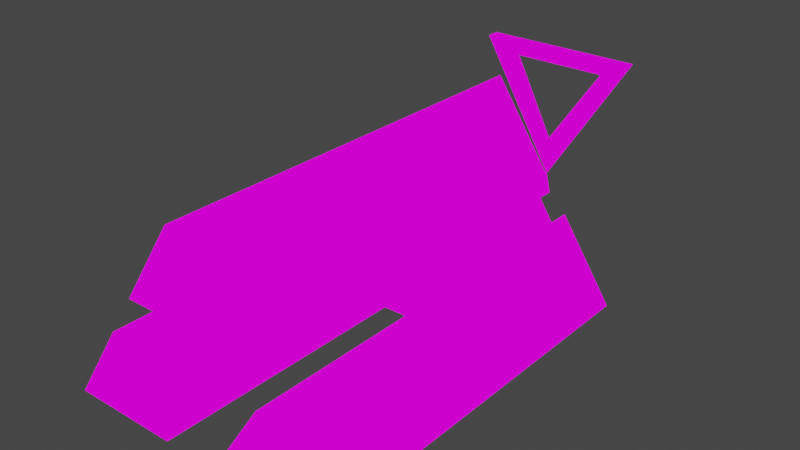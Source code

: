 # Source: blend.blend  (saved by Blender 3.1.7; exported with 4.5.12 LTS)
import bpy
from mathutils import Matrix  # noqa: F401  (used for matrix-valued properties, if any)

bpy.ops.wm.read_factory_settings(use_empty=True)
scene = bpy.context.scene
scene.name = 'Scene'

# ---- collections
col_collection = bpy.data.collections.new('Collection'); scene.collection.children.link(col_collection)

# ---- images (referenced by path relative to the original .blend; pixels are not part of the script)
import os
ASSET_DIR = os.environ.get("B2B_ASSET_DIR", "")  # directory of the original .blend (textures are referenced by path, not embedded)
HERE = os.path.dirname(os.path.abspath(__file__))  # packed textures are extracted next to this script under _unpacked/

def load_image(name, relpath, width, height, colorspace="sRGB"):
    """Load a texture the original file referenced (path relative to the .blend, or extracted next to this script)."""
    p = next((c for c in (os.path.join(HERE, relpath), os.path.join(ASSET_DIR, relpath)) if relpath and os.path.exists(c)), "")
    if p:
        img = bpy.data.images.load(p, check_existing=True)
        img.name = name
    else:  # same state as the original file: an image datablock whose file is absent (Cycles renders it pink)
        img = bpy.data.images.new(name, width, height)
        img.source = "FILE"
        img.filepath = "//" + (relpath or name)
    img.colorspace_settings.name = colorspace
    return img
img_png = load_image('пулемёт.png', 'пулемёт.png', 1024, 1024, 'sRGB')
img_png_1 = load_image('ручка.png', 'ручка.png', 1024, 1024, 'sRGB')
img_png_2 = load_image('рукоятка.png', 'рукоятка.png', 1024, 1024, 'sRGB')

# ---- materials (node trees are filled in below, after node groups)
mat_x = bpy.data.materials.new('Материал')
mat_x.use_transparent_shadow = False
mat_001 = bpy.data.materials.new('Материал.001')
mat_001.use_transparent_shadow = False
mat_002 = bpy.data.materials.new('Материал.002')
mat_002.use_transparent_shadow = False

# ---- material node trees
mat_x.use_nodes = True; mat_x.node_tree.nodes.clear()
_N = mat_x.node_tree.nodes; _L = mat_x.node_tree.links
n0 = _N.new('ShaderNodeOutputMaterial'); n0.name = 'Material Output'; n0.location = (300, 300)
n1 = _N.new('ShaderNodeEmission'); n1.name = 'Излучение'; n1.location = (10, 300)
n2 = _N.new('ShaderNodeTexImage'); n2.name = 'Изображение-текстура'; n2.location = (-280, 280)
n2.image = img_png
n2.interpolation = 'Closest'
_L.new(n1.outputs[0], n0.inputs[0])
_L.new(n2.outputs[0], n1.inputs[0])
n0.is_active_output = True
mat_001.use_nodes = True; mat_001.node_tree.nodes.clear()
_N = mat_001.node_tree.nodes; _L = mat_001.node_tree.links
n0 = _N.new('ShaderNodeOutputMaterial'); n0.name = 'Material Output'; n0.location = (300, 300)
n1 = _N.new('ShaderNodeEmission'); n1.name = 'Излучение'; n1.location = (10, 300)
n2 = _N.new('ShaderNodeTexImage'); n2.name = 'Изображение-текстура'; n2.location = (-280, 280)
n2.image = img_png_1
n2.interpolation = 'Closest'
_L.new(n1.outputs[0], n0.inputs[0])
_L.new(n2.outputs[0], n1.inputs[0])
n0.is_active_output = True
mat_002.use_nodes = True; mat_002.node_tree.nodes.clear()
_N = mat_002.node_tree.nodes; _L = mat_002.node_tree.links
n0 = _N.new('ShaderNodeOutputMaterial'); n0.name = 'Material Output'; n0.location = (300, 300)
n1 = _N.new('ShaderNodeEmission'); n1.name = 'Излучение'; n1.location = (10, 300)
n2 = _N.new('ShaderNodeTexImage'); n2.name = 'Изображение-текстура'; n2.location = (-280, 280)
n2.image = img_png_2
n2.interpolation = 'Closest'
_L.new(n1.outputs[0], n0.inputs[0])
_L.new(n2.outputs[0], n1.inputs[0])
n0.is_active_output = True

# ---- world
world_world = bpy.data.worlds.new('World'); scene.world = world_world
world_world.use_nodes = True; world_world.node_tree.nodes.clear()
_N = world_world.node_tree.nodes; _L = world_world.node_tree.links
n0 = _N.new('ShaderNodeOutputWorld'); n0.name = 'World Output'; n0.location = (300, 300)
n1 = _N.new('ShaderNodeBackground'); n1.name = 'Background'; n1.location = (10, 300)
n1.inputs[0].default_value = (0.05088, 0.05088, 0.05088, 1.0)
_L.new(n1.outputs[0], n0.inputs[0])
n0.is_active_output = True
world_world.color = (0.05088, 0.05088, 0.05088)
world_world.use_sun_shadow = False
world_world.sun_shadow_jitter_overblur = 0.0

# ---- meshes
me_002 = bpy.data.meshes.new('Сфера.002')
me_002.from_pydata([(0.378, -2.016, 0.063), (0.378, -0.126, 0.063), (0.63, -2.016, -0.315), (0.63, -0.126, -0.315), (0.378, -0.126, -0.189), (0.126, -2.016, -0.315), (0.126, -0.126, -0.315), (0.378, -0.063, -0.189), (2.98e-08, -2.016, 0.63), (2.98e-08, -0.126, 0.63), (0.252, -2.016, 0.252), (0.252, -0.126, 0.252), (2.98e-08, -0.126, 0.378), (-0.252, -2.016, 0.252), (-0.252, -0.126, 0.252), (2.98e-08, -0.063, 0.378), (-0.378, -2.016, 0.063), (-0.378, -0.126, 0.063), (-0.126, -2.016, -0.315), (-0.126, -0.126, -0.315), (-0.378, -0.126, -0.189), (-0.63, -2.016, -0.315), (-0.63, -0.126, -0.315), (-0.378, -0.063, -0.189), (2.98e-08, -0.126, 0.378), (2.98e-08, -0.063, 0.378), (0.378, -0.126, -0.189), (0.378, -0.063, -0.189), (-0.378, -0.126, -0.189), (-0.378, -0.063, -0.189), (2.98e-08, 0.0, -2.98e-08), (-0.189, -0.063, -0.126), (0.189, -0.063, -0.126), (2.98e-08, -0.063, 0.189), (2.98e-08, -1.071, -2.98e-08), (-0.189, -1.008, -0.126), (0.189, -1.008, -0.126), (2.98e-08, -1.008, 0.189)], [], [(7, 1, 3), (1, 0, 2, 3), (0, 4, 2), (7, 3, 6), (3, 2, 5, 6), (2, 4, 5), (7, 6, 1), (6, 5, 0, 1), (5, 4, 0), (15, 9, 11), (9, 8, 10, 11), (8, 12, 10), (15, 11, 14), (11, 10, 13, 14), (10, 12, 13), (15, 14, 9), (14, 13, 8, 9), (13, 12, 8), (23, 17, 19), (17, 16, 18, 19), (16, 20, 18), (23, 19, 22), (19, 18, 21, 22), (18, 20, 21), (23, 22, 17), (22, 21, 16, 17), (21, 20, 16), (30, 25, 27), (25, 24, 26, 27), (24, 33, 32, 26), (30, 27, 29), (27, 26, 28, 29), (26, 32, 31, 28), (30, 29, 25), (29, 28, 24, 25), (28, 31, 33, 24), (36, 37, 34), (32, 33, 37, 36), (33, 31, 35, 37), (31, 32, 36, 35), (37, 35, 34), (35, 36, 34)])
_uv = me_002.uv_layers.new(name='UVКарта')
_uv.uv.foreach_set('vector', [0.9002, 0.6089, 0.9002, 0.6762, 0.9675, 0.5752, 0.5308, 0.9893, 0.003795, 0.9893, 0.003795, 0.8839, 0.5308, 0.8839, 0.003795, 0.9893, 0.5308, 0.919, 0.003795, 0.8839, 0.9002, 0.6089, 0.9675, 0.5752, 0.8329, 0.5752, 0.5235, 0.5072, 0.5235, 0.02657, 0.3954, 0.02657, 0.3954, 0.5072, 0.5235, 0.02657, 0.4594, 0.5072, 0.3954, 0.02657, 0.9002, 0.6089, 0.8329, 0.5752, 0.9002, 0.6762, 0.5308, 0.8839, 0.003795, 0.8839, 0.003795, 0.9893, 0.5308, 0.9893, 0.003795, 0.8839, 0.5308, 0.919, 0.003795, 0.9893, 0.8042, 0.4083, 0.8042, 0.4756, 0.8715, 0.3747, 0.5308, 0.8338, 0.003795, 0.8338, 0.003795, 0.7284, 0.5308, 0.7284, 0.003795, 0.8338, 0.5308, 0.7636, 0.003795, 0.7284, 0.8042, 0.4083, 0.8715, 0.3747, 0.7369, 0.3747, 0.3342, 0.5072, 0.3342, 0.02657, 0.206, 0.02657, 0.206, 0.5072, 0.3342, 0.02657, 0.2701, 0.5072, 0.206, 0.02657, 0.8042, 0.4083, 0.7369, 0.3747, 0.8042, 0.4756, 0.5308, 0.7284, 0.003795, 0.7284, 0.003795, 0.8338, 0.5308, 0.8338, 0.003795, 0.7284, 0.5308, 0.7636, 0.003795, 0.8338, 0.8042, 0.2529, 0.8042, 0.3202, 0.8715, 0.2193, 0.5308, 0.6784, 0.003795, 0.6784, 0.003795, 0.573, 0.5308, 0.573, 0.003795, 0.6784, 0.5308, 0.6082, 0.003795, 0.573, 0.8042, 0.2529, 0.8715, 0.2193, 0.7369, 0.2193, 0.1449, 0.5072, 0.1449, 0.02657, 0.01673, 0.02657, 0.01673, 0.5072, 0.1449, 0.02657, 0.08082, 0.5072, 0.01673, 0.02657, 0.8042, 0.2529, 0.7369, 0.2193, 0.8042, 0.3202, 0.5308, 0.573, 0.003795, 0.573, 0.003795, 0.6784, 0.5308, 0.6784, 0.003795, 0.573, 0.5308, 0.6082, 0.003795, 0.6784, 0.677, 0.6266, 0.677, 0.7249, 0.7753, 0.5774, 0.9629, 0.5078, 0.9629, 0.5254, 0.8066, 0.5254, 0.8066, 0.5078, 0.6827, 0.1681, 0.6827, 0.1153, 0.7355, 0.02732, 0.7882, 0.009726, 0.677, 0.6266, 0.7753, 0.5774, 0.5786, 0.5774, 1.0, 0.541, 1.0, 0.5254, 0.8066, 0.5254, 0.8066, 0.541, 0.7882, 0.009726, 0.7355, 0.02732, 0.6299, 0.02732, 0.5771, 0.009726, 0.677, 0.6266, 0.5786, 0.5774, 0.677, 0.7249, 0.8066, 0.5078, 0.8066, 0.5254, 0.9629, 0.5254, 0.9629, 0.5078, 0.5771, 0.009726, 0.6299, 0.02732, 0.6827, 0.1153, 0.6827, 0.1681, 0.6875, 0.9141, 0.6348, 1.0, 0.6348, 0.9492, 0.8164, 0.7402, 0.7285, 0.7402, 0.7285, 1.0, 0.8164, 1.0, 0.8164, 0.7402, 0.9043, 0.7402, 0.9043, 1.0, 0.8164, 1.0, 0.9043, 0.7402, 1.0, 0.7402, 1.0, 1.0, 0.9043, 1.0, 0.6348, 1.0, 0.584, 0.9141, 0.6348, 0.9492, 0.584, 0.9141, 0.6875, 0.9141, 0.6348, 0.9492])
me_002.materials.append(mat_x)
me_002.use_remesh_fix_poles = True
me_002.use_remesh_preserve_attributes = False
me_002.update()
me_004 = bpy.data.meshes.new('Сфера.004')
me_004.from_pydata([(0.378, 0.0, 0.63), (0.378, 0.063, 0.63), (0.0, 0.0, 0.0), (0.0, 0.0, 0.0), (-0.378, 0.0, 0.63), (-0.378, 0.063, 0.63), (0.252, 0.0, 0.567), (-0.252, 0.063, 0.567), (0.0, 0.0, 0.189), (0.252, 0.063, 0.567), (-0.252, 0.0, 0.567), (0.0, 0.0, 0.189)], [], [(10, 7, 9, 6), (1, 0, 2, 3), (0, 6, 11, 2), (10, 11, 8, 7), (3, 2, 4, 5), (2, 11, 10, 4), (5, 4, 0, 1), (4, 10, 6, 0), (9, 7, 5, 1), (7, 8, 5), (8, 9, 1), (11, 6, 9, 8), (5, 8, 3), (1, 3, 8)])
_uv = me_004.uv_layers.new(name='UVКарта')
_uv.uv.foreach_set('vector', [0.5625, 0.5, 0.5625, 0.5312, 0.8125, 0.5312, 0.8125, 0.5, 0.6562, 0.5, 0.625, 0.5, 0.625, 0.125, 0.625, 0.125, 0.5312, 0.8125, 0.4688, 0.7812, 0.3438, 0.5938, 0.3438, 0.5, 0.5938, 0.3438, 0.5938, 0.125, 0.5938, 0.125, 0.625, 0.3438, 0.5625, 0.125, 0.5625, 0.125, 0.5625, 0.5, 0.5938, 0.5, 0.3438, 0.5, 0.3438, 0.5938, 0.2188, 0.7812, 0.1562, 0.8125, 0.1562, 0.8438, 0.1562, 0.8125, 0.5312, 0.8125, 0.5312, 0.8438, 0.1562, 0.8125, 0.2188, 0.7812, 0.4688, 0.7812, 0.5312, 0.8125, 0.4688, 0.4688, 0.2188, 0.4688, 0.1562, 0.5, 0.5312, 0.5, 0.2188, 0.4688, 0.3438, 0.2812, 0.1562, 0.5, 0.3438, 0.2812, 0.4688, 0.4688, 0.5312, 0.5, 0.5938, 0.125, 0.5938, 0.3438, 0.625, 0.3438, 0.5938, 0.125, 0.1562, 0.5, 0.3438, 0.2812, 0.3438, 0.1875, 0.5312, 0.5, 0.3438, 0.1875, 0.3438, 0.2812])
me_004.materials.append(mat_001)
me_004.use_remesh_fix_poles = True
me_004.use_remesh_preserve_attributes = False
me_004.update()
me_007 = bpy.data.meshes.new('Сфера.007')
me_007.from_pydata([(0.0, 0.063, 0.063), (0.0, 0.252, 0.063), (0.063, 0.063, -0.063), (0.063, 0.252, -0.063), (0.0, 7.451e-09, 0.0), (-0.063, 0.063, -0.063), (-0.063, 0.252, -0.063), (0.0, 0.315, -8.882e-16)], [], [(7, 1, 3), (1, 0, 2, 3), (0, 4, 2), (7, 3, 6), (3, 2, 5, 6), (2, 4, 5), (7, 6, 1), (6, 5, 0, 1), (5, 4, 0)])
_uv = me_007.uv_layers.new(name='UVКарта')
_uv.uv.foreach_set('vector', [0.25, 0.125, 0.375, 0.25, 0.125, 0.25, 0.375, 0.25, 0.375, 0.75, 0.125, 0.75, 0.125, 0.25, 0.375, 0.75, 0.25, 0.875, 0.125, 0.75, 0.5, 0.875, 0.625, 0.75, 0.375, 0.75, 0.625, 0.125, 0.625, 0.625, 0.375, 0.625, 0.375, 0.125, 0.625, 0.625, 0.5, 0.75, 0.375, 0.625, 0.25, 0.125, 0.125, 0.25, 0.375, 0.25, 0.125, 0.25, 0.125, 0.75, 0.375, 0.75, 0.375, 0.25, 0.125, 0.75, 0.25, 0.875, 0.375, 0.75])
me_007.materials.append(mat_002)
me_007.use_remesh_fix_poles = True
me_007.use_remesh_preserve_attributes = False
me_007.update()

# ---- objects
ob_x = bpy.data.objects.new('пулемёт', me_002)
ob_x_1 = bpy.data.objects.new('ручка', me_004)
ob_x_2 = bpy.data.objects.new('рукоятка', me_007)

# ---- transforms, parenting, visibility, modifiers, constraints
ob_x.location = (0.0, 0.0, 0.0)
ob_x_1.location = (0.0, 0.315, 0.0)
ob_x_2.location = (0.0, 0.0, 0.0)

# ---- collection membership
col_collection.objects.link(ob_x)
col_collection.objects.link(ob_x_1)
col_collection.objects.link(ob_x_2)

# ---- scene / render settings (as saved in the file)
scene.frame_start = 1; scene.frame_end = 250; scene.frame_set(0)
scene.render.engine = 'BLENDER_EEVEE_NEXT'
scene.cycles.sampling_pattern = 'TABULATED_SOBOL'
scene.cycles.use_light_tree = False
scene.view_settings.view_transform = 'Filmic'
bpy.context.view_layer.update()

# ---- added for rendering (the .blend has no active camera): camera
cam_auto = bpy.data.cameras.new('AutoCamera')
cam_auto.lens = 50.0
cam_auto.sensor_width = 36.0
cam_auto.clip_end = 1000.0
ob_auto_camera = bpy.data.objects.new('AutoCamera', cam_auto)
scene.collection.objects.link(ob_auto_camera)
ob_auto_camera.location = (2.65136, -4.00063, 2.27858)
ob_auto_camera.rotation_euler = (1.09748, -7.21219e-08, 0.694738)
scene.camera = ob_auto_camera
bpy.context.view_layer.update()
